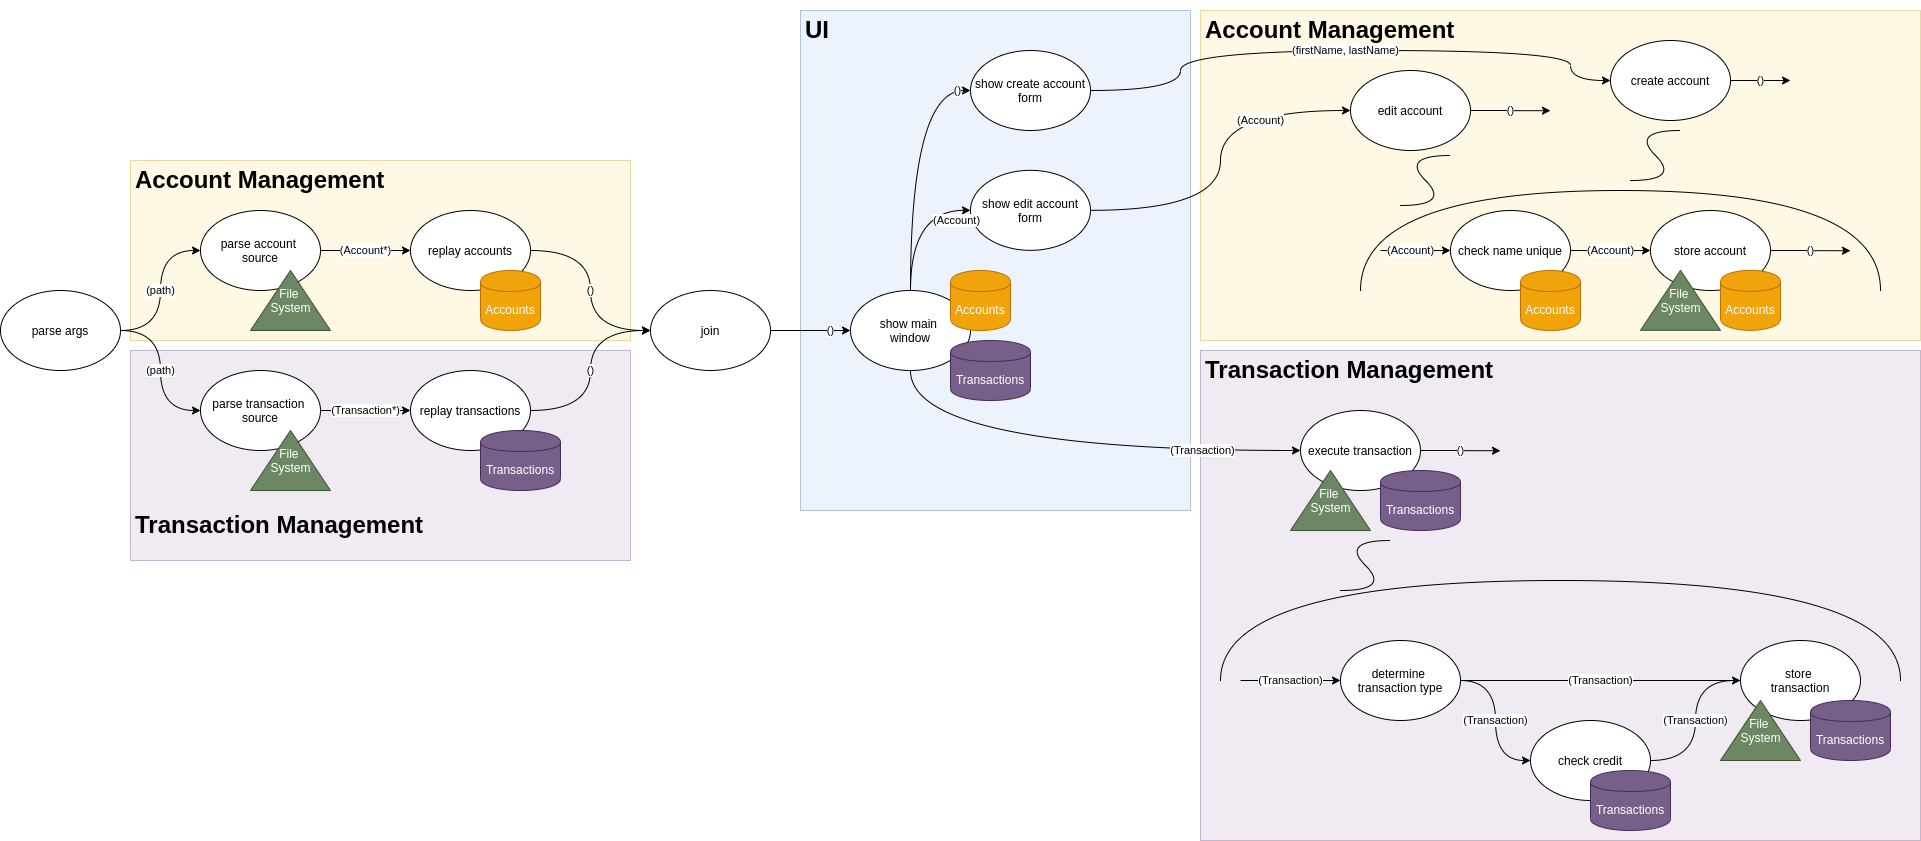

The diagram above was exported from draw.io. Its source (the exported page's mxGraphModel, read from the mxfile embedded in the PNG):
<mxGraphModel dx="918" dy="2002" grid="1" gridSize="10" guides="1" tooltips="1" connect="1" arrows="1" fold="1" page="1" pageScale="1" pageWidth="827" pageHeight="1169" math="0" shadow="0">
  <root>
    <mxCell id="0" />
    <mxCell id="1" parent="0" />
    <mxCell id="9YYySCrU0qCCxlODrMaQ-2" value="&lt;h1&gt;Account Management&lt;/h1&gt;" style="text;html=1;strokeColor=#d6b656;fillColor=#fff2cc;spacing=5;spacingTop=-20;whiteSpace=wrap;overflow=hidden;rounded=0;shadow=0;comic=0;opacity=50;" vertex="1" parent="1">
      <mxGeometry x="160" y="-890" width="500" height="180" as="geometry" />
    </mxCell>
    <mxCell id="9YYySCrU0qCCxlODrMaQ-1" value="&lt;h1&gt;Transaction Management&lt;/h1&gt;" style="text;html=1;strokeColor=#9673a6;fillColor=#e1d5e7;spacing=5;spacingTop=-20;whiteSpace=wrap;overflow=hidden;rounded=0;shadow=0;comic=0;opacity=50;labelPosition=center;verticalLabelPosition=middle;align=left;verticalAlign=bottom;" vertex="1" parent="1">
      <mxGeometry x="160" y="-700" width="500" height="210" as="geometry" />
    </mxCell>
    <mxCell id="pogjdgx8DvleWzKwPH56-266" value="&lt;h1&gt;Transaction Management&lt;/h1&gt;" style="text;html=1;strokeColor=#9673a6;fillColor=#e1d5e7;spacing=5;spacingTop=-20;whiteSpace=wrap;overflow=hidden;rounded=0;shadow=0;comic=0;opacity=50;" parent="1" vertex="1">
      <mxGeometry x="1230" y="-700" width="720" height="490" as="geometry" />
    </mxCell>
    <mxCell id="pogjdgx8DvleWzKwPH56-265" value="&lt;h1&gt;Account Management&lt;/h1&gt;" style="text;html=1;strokeColor=#d6b656;fillColor=#fff2cc;spacing=5;spacingTop=-20;whiteSpace=wrap;overflow=hidden;rounded=0;shadow=0;comic=0;opacity=50;" parent="1" vertex="1">
      <mxGeometry x="1230" y="-1040" width="720" height="330" as="geometry" />
    </mxCell>
    <mxCell id="pogjdgx8DvleWzKwPH56-264" value="&lt;h1&gt;UI&lt;/h1&gt;" style="text;html=1;strokeColor=#6c8ebf;fillColor=#dae8fc;spacing=5;spacingTop=-20;whiteSpace=wrap;overflow=hidden;rounded=0;shadow=0;comic=0;opacity=50;" parent="1" vertex="1">
      <mxGeometry x="830" y="-1040" width="390" height="500" as="geometry" />
    </mxCell>
    <mxCell id="pogjdgx8DvleWzKwPH56-162" value="(path)" style="edgeStyle=orthogonalEdgeStyle;rounded=0;orthogonalLoop=1;jettySize=auto;html=1;exitX=1;exitY=0.5;exitDx=0;exitDy=0;entryX=0;entryY=0.5;entryDx=0;entryDy=0;curved=1;" parent="1" source="pogjdgx8DvleWzKwPH56-160" target="pogjdgx8DvleWzKwPH56-161" edge="1">
      <mxGeometry relative="1" as="geometry" />
    </mxCell>
    <mxCell id="pogjdgx8DvleWzKwPH56-190" value="(path)" style="rounded=0;orthogonalLoop=1;jettySize=auto;html=1;exitX=1;exitY=0.5;exitDx=0;exitDy=0;entryX=0;entryY=0.5;entryDx=0;entryDy=0;edgeStyle=orthogonalEdgeStyle;curved=1;" parent="1" source="pogjdgx8DvleWzKwPH56-160" target="pogjdgx8DvleWzKwPH56-184" edge="1">
      <mxGeometry relative="1" as="geometry" />
    </mxCell>
    <mxCell id="pogjdgx8DvleWzKwPH56-160" value="parse args" style="ellipse;whiteSpace=wrap;html=1;" parent="1" vertex="1">
      <mxGeometry x="30" y="-760" width="120" height="80" as="geometry" />
    </mxCell>
    <mxCell id="pogjdgx8DvleWzKwPH56-164" value="(Account*)" style="edgeStyle=orthogonalEdgeStyle;rounded=0;orthogonalLoop=1;jettySize=auto;html=1;exitX=1;exitY=0.5;exitDx=0;exitDy=0;entryX=0;entryY=0.5;entryDx=0;entryDy=0;" parent="1" source="pogjdgx8DvleWzKwPH56-161" target="pogjdgx8DvleWzKwPH56-165" edge="1">
      <mxGeometry relative="1" as="geometry">
        <mxPoint x="270" y="-800" as="targetPoint" />
      </mxGeometry>
    </mxCell>
    <mxCell id="pogjdgx8DvleWzKwPH56-161" value="parse account &lt;br&gt;source" style="ellipse;whiteSpace=wrap;html=1;" parent="1" vertex="1">
      <mxGeometry x="230" y="-840" width="120" height="80" as="geometry" />
    </mxCell>
    <mxCell id="pogjdgx8DvleWzKwPH56-221" value="()" style="edgeStyle=orthogonalEdgeStyle;curved=1;rounded=0;orthogonalLoop=1;jettySize=auto;html=1;exitX=1;exitY=0.5;exitDx=0;exitDy=0;entryX=0;entryY=0.5;entryDx=0;entryDy=0;" parent="1" source="pogjdgx8DvleWzKwPH56-165" target="pogjdgx8DvleWzKwPH56-258" edge="1">
      <mxGeometry relative="1" as="geometry" />
    </mxCell>
    <mxCell id="pogjdgx8DvleWzKwPH56-165" value="replay accounts" style="ellipse;whiteSpace=wrap;html=1;" parent="1" vertex="1">
      <mxGeometry x="440" y="-840" width="120" height="80" as="geometry" />
    </mxCell>
    <mxCell id="pogjdgx8DvleWzKwPH56-171" value="File &lt;br&gt;System" style="verticalLabelPosition=middle;verticalAlign=middle;html=1;shape=mxgraph.basic.acute_triangle;dx=0.5;rounded=0;shadow=0;comic=0;horizontal=1;labelPosition=center;align=center;fillColor=#6d8764;strokeColor=#3A5431;fontColor=#ffffff;" parent="1" vertex="1">
      <mxGeometry x="280" y="-780" width="80" height="60" as="geometry" />
    </mxCell>
    <mxCell id="pogjdgx8DvleWzKwPH56-196" value="()" style="edgeStyle=orthogonalEdgeStyle;curved=1;rounded=0;orthogonalLoop=1;jettySize=auto;html=1;exitX=1;exitY=0.5;exitDx=0;exitDy=0;" parent="1" source="pogjdgx8DvleWzKwPH56-173" edge="1">
      <mxGeometry relative="1" as="geometry">
        <mxPoint x="1820" y="-970" as="targetPoint" />
      </mxGeometry>
    </mxCell>
    <mxCell id="pogjdgx8DvleWzKwPH56-173" value="create account" style="ellipse;whiteSpace=wrap;html=1;" parent="1" vertex="1">
      <mxGeometry x="1640" y="-1010" width="120" height="80" as="geometry" />
    </mxCell>
    <mxCell id="pogjdgx8DvleWzKwPH56-178" value="Accounts" style="shape=cylinder;whiteSpace=wrap;html=1;boundedLbl=1;backgroundOutline=1;rounded=0;shadow=0;comic=0;fillColor=#f0a30a;strokeColor=#BD7000;fontColor=#ffffff;" parent="1" vertex="1">
      <mxGeometry x="510" y="-780" width="60" height="60" as="geometry" />
    </mxCell>
    <mxCell id="pogjdgx8DvleWzKwPH56-198" value="()" style="edgeStyle=orthogonalEdgeStyle;curved=1;rounded=0;orthogonalLoop=1;jettySize=auto;html=1;exitX=1;exitY=0.5;exitDx=0;exitDy=0;" parent="1" source="pogjdgx8DvleWzKwPH56-179" edge="1">
      <mxGeometry relative="1" as="geometry">
        <mxPoint x="1580" y="-939.83" as="targetPoint" />
      </mxGeometry>
    </mxCell>
    <mxCell id="pogjdgx8DvleWzKwPH56-179" value="edit account" style="ellipse;whiteSpace=wrap;html=1;" parent="1" vertex="1">
      <mxGeometry x="1380" y="-980" width="120" height="80" as="geometry" />
    </mxCell>
    <mxCell id="pogjdgx8DvleWzKwPH56-181" value="(Account)" style="edgeStyle=orthogonalEdgeStyle;rounded=0;orthogonalLoop=1;jettySize=auto;html=1;entryX=0;entryY=0.5;entryDx=0;entryDy=0;exitX=1;exitY=0.5;exitDx=0;exitDy=0;curved=1;" parent="1" source="pogjdgx8DvleWzKwPH56-216" target="pogjdgx8DvleWzKwPH56-179" edge="1">
      <mxGeometry x="0.5" y="-10" relative="1" as="geometry">
        <mxPoint x="1490" y="-966.3399999999999" as="sourcePoint" />
        <mxPoint x="1630" y="-926.3399999999999" as="targetPoint" />
        <mxPoint as="offset" />
      </mxGeometry>
    </mxCell>
    <mxCell id="pogjdgx8DvleWzKwPH56-183" value="(Transaction*)" style="edgeStyle=orthogonalEdgeStyle;rounded=0;orthogonalLoop=1;jettySize=auto;html=1;exitX=1;exitY=0.5;exitDx=0;exitDy=0;entryX=0;entryY=0.5;entryDx=0;entryDy=0;" parent="1" source="pogjdgx8DvleWzKwPH56-184" target="pogjdgx8DvleWzKwPH56-187" edge="1">
      <mxGeometry relative="1" as="geometry">
        <mxPoint x="270" y="-640" as="targetPoint" />
      </mxGeometry>
    </mxCell>
    <mxCell id="pogjdgx8DvleWzKwPH56-184" value="parse transaction&amp;nbsp;&lt;br&gt;source" style="ellipse;whiteSpace=wrap;html=1;" parent="1" vertex="1">
      <mxGeometry x="230" y="-680" width="120" height="80" as="geometry" />
    </mxCell>
    <mxCell id="pogjdgx8DvleWzKwPH56-222" value="()" style="edgeStyle=orthogonalEdgeStyle;curved=1;rounded=0;orthogonalLoop=1;jettySize=auto;html=1;exitX=1;exitY=0.5;exitDx=0;exitDy=0;entryX=0;entryY=0.5;entryDx=0;entryDy=0;" parent="1" source="pogjdgx8DvleWzKwPH56-187" target="pogjdgx8DvleWzKwPH56-258" edge="1">
      <mxGeometry relative="1" as="geometry" />
    </mxCell>
    <mxCell id="pogjdgx8DvleWzKwPH56-187" value="replay transactions" style="ellipse;whiteSpace=wrap;html=1;" parent="1" vertex="1">
      <mxGeometry x="440" y="-680" width="120" height="80" as="geometry" />
    </mxCell>
    <mxCell id="pogjdgx8DvleWzKwPH56-215" value="()" style="edgeStyle=orthogonalEdgeStyle;curved=1;rounded=0;orthogonalLoop=1;jettySize=auto;html=1;entryX=0;entryY=0.5;entryDx=0;entryDy=0;exitX=0.5;exitY=0;exitDx=0;exitDy=0;" parent="1" source="pogjdgx8DvleWzKwPH56-218" target="pogjdgx8DvleWzKwPH56-214" edge="1">
      <mxGeometry x="0.8966" relative="1" as="geometry">
        <mxPoint x="1080" y="-1120" as="sourcePoint" />
        <mxPoint as="offset" />
      </mxGeometry>
    </mxCell>
    <mxCell id="pogjdgx8DvleWzKwPH56-188" value="File &lt;br&gt;System" style="verticalLabelPosition=middle;verticalAlign=middle;html=1;shape=mxgraph.basic.acute_triangle;dx=0.5;rounded=0;shadow=0;comic=0;horizontal=1;labelPosition=center;align=center;fillColor=#6d8764;strokeColor=#3A5431;fontColor=#ffffff;" parent="1" vertex="1">
      <mxGeometry x="280" y="-620" width="80" height="60" as="geometry" />
    </mxCell>
    <mxCell id="pogjdgx8DvleWzKwPH56-189" value="Transactions" style="shape=cylinder;whiteSpace=wrap;html=1;boundedLbl=1;backgroundOutline=1;rounded=0;shadow=0;comic=0;fillColor=#76608a;strokeColor=#432D57;fontColor=#ffffff;" parent="1" vertex="1">
      <mxGeometry x="510" y="-620" width="80" height="60" as="geometry" />
    </mxCell>
    <mxCell id="pogjdgx8DvleWzKwPH56-275" value="(firstName, lastName)" style="edgeStyle=orthogonalEdgeStyle;curved=1;rounded=0;orthogonalLoop=1;jettySize=auto;html=1;exitX=1;exitY=0.5;exitDx=0;exitDy=0;entryX=0;entryY=0.5;entryDx=0;entryDy=0;endArrow=classic;endFill=1;" parent="1" source="pogjdgx8DvleWzKwPH56-214" target="pogjdgx8DvleWzKwPH56-173" edge="1">
      <mxGeometry relative="1" as="geometry">
        <Array as="points">
          <mxPoint x="1210" y="-960" />
          <mxPoint x="1210" y="-1000" />
          <mxPoint x="1600" y="-1000" />
          <mxPoint x="1600" y="-970" />
        </Array>
      </mxGeometry>
    </mxCell>
    <mxCell id="pogjdgx8DvleWzKwPH56-214" value="show create account form" style="ellipse;whiteSpace=wrap;html=1;" parent="1" vertex="1">
      <mxGeometry x="1000" y="-1000" width="120" height="80" as="geometry" />
    </mxCell>
    <mxCell id="pogjdgx8DvleWzKwPH56-216" value="show edit account form" style="ellipse;whiteSpace=wrap;html=1;" parent="1" vertex="1">
      <mxGeometry x="1000" y="-880.17" width="120" height="80" as="geometry" />
    </mxCell>
    <mxCell id="pogjdgx8DvleWzKwPH56-217" value="(Account)" style="edgeStyle=orthogonalEdgeStyle;curved=1;rounded=0;orthogonalLoop=1;jettySize=auto;html=1;entryX=0;entryY=0.5;entryDx=0;entryDy=0;exitX=0.5;exitY=0;exitDx=0;exitDy=0;" parent="1" source="pogjdgx8DvleWzKwPH56-218" target="pogjdgx8DvleWzKwPH56-216" edge="1">
      <mxGeometry x="0.7945" y="-10" relative="1" as="geometry">
        <mxPoint x="1080" y="-960" as="sourcePoint" />
        <mxPoint x="1140.000000000004" y="-970" as="targetPoint" />
        <mxPoint as="offset" />
      </mxGeometry>
    </mxCell>
    <mxCell id="pogjdgx8DvleWzKwPH56-218" value="show main &lt;br&gt;window" style="ellipse;whiteSpace=wrap;html=1;" parent="1" vertex="1">
      <mxGeometry x="880" y="-760" width="120" height="80" as="geometry" />
    </mxCell>
    <mxCell id="pogjdgx8DvleWzKwPH56-226" value="(Transaction)" style="edgeStyle=orthogonalEdgeStyle;curved=1;rounded=0;orthogonalLoop=1;jettySize=auto;html=1;exitX=0.5;exitY=1;exitDx=0;exitDy=0;entryX=0;entryY=0.5;entryDx=0;entryDy=0;" parent="1" source="pogjdgx8DvleWzKwPH56-218" target="pogjdgx8DvleWzKwPH56-225" edge="1">
      <mxGeometry x="0.5833" relative="1" as="geometry">
        <mxPoint as="offset" />
        <mxPoint x="1120" y="-600" as="sourcePoint" />
      </mxGeometry>
    </mxCell>
    <mxCell id="pogjdgx8DvleWzKwPH56-257" value="()" style="edgeStyle=orthogonalEdgeStyle;curved=1;rounded=0;orthogonalLoop=1;jettySize=auto;html=1;exitX=1;exitY=0.5;exitDx=0;exitDy=0;endArrow=classic;endFill=1;" parent="1" source="pogjdgx8DvleWzKwPH56-225" edge="1">
      <mxGeometry relative="1" as="geometry">
        <mxPoint x="1530" y="-599.7586206896549" as="targetPoint" />
      </mxGeometry>
    </mxCell>
    <mxCell id="pogjdgx8DvleWzKwPH56-225" value="execute transaction" style="ellipse;whiteSpace=wrap;html=1;" parent="1" vertex="1">
      <mxGeometry x="1330" y="-640" width="120" height="80" as="geometry" />
    </mxCell>
    <mxCell id="pogjdgx8DvleWzKwPH56-227" value="Accounts" style="shape=cylinder;whiteSpace=wrap;html=1;boundedLbl=1;backgroundOutline=1;rounded=0;shadow=0;comic=0;fillColor=#f0a30a;strokeColor=#BD7000;fontColor=#ffffff;" parent="1" vertex="1">
      <mxGeometry x="980" y="-780" width="60" height="60" as="geometry" />
    </mxCell>
    <mxCell id="pogjdgx8DvleWzKwPH56-231" value="(Transaction)" style="edgeStyle=orthogonalEdgeStyle;rounded=0;orthogonalLoop=1;jettySize=auto;html=1;entryX=0;entryY=0.5;entryDx=0;entryDy=0;exitX=1;exitY=0.5;exitDx=0;exitDy=0;curved=1;" parent="1" source="pogjdgx8DvleWzKwPH56-233" target="pogjdgx8DvleWzKwPH56-243" edge="1">
      <mxGeometry relative="1" as="geometry">
        <mxPoint x="1810" y="-370.41999999999996" as="sourcePoint" />
        <mxPoint x="1650.0000000000095" y="-370" as="targetPoint" />
        <mxPoint as="offset" />
      </mxGeometry>
    </mxCell>
    <mxCell id="pogjdgx8DvleWzKwPH56-248" value="(Transaction)" style="edgeStyle=orthogonalEdgeStyle;curved=1;rounded=0;orthogonalLoop=1;jettySize=auto;html=1;exitX=1;exitY=0.5;exitDx=0;exitDy=0;entryX=0;entryY=0.5;entryDx=0;entryDy=0;endArrow=none;endFill=0;" parent="1" source="pogjdgx8DvleWzKwPH56-233" target="pogjdgx8DvleWzKwPH56-236" edge="1">
      <mxGeometry relative="1" as="geometry" />
    </mxCell>
    <mxCell id="pogjdgx8DvleWzKwPH56-233" value="determine &lt;br&gt;transaction type" style="ellipse;whiteSpace=wrap;html=1;" parent="1" vertex="1">
      <mxGeometry x="1370" y="-410" width="120" height="80" as="geometry" />
    </mxCell>
    <mxCell id="pogjdgx8DvleWzKwPH56-192" value="File &lt;br&gt;System" style="verticalLabelPosition=middle;verticalAlign=middle;html=1;shape=mxgraph.basic.acute_triangle;dx=0.5;rounded=0;shadow=0;comic=0;horizontal=1;labelPosition=center;align=center;fillColor=#6d8764;strokeColor=#3A5431;fontColor=#ffffff;" parent="1" vertex="1">
      <mxGeometry x="1320" y="-580" width="80" height="60" as="geometry" />
    </mxCell>
    <mxCell id="pogjdgx8DvleWzKwPH56-195" value="Transactions" style="shape=cylinder;whiteSpace=wrap;html=1;boundedLbl=1;backgroundOutline=1;rounded=0;shadow=0;comic=0;fillColor=#76608a;strokeColor=#432D57;fontColor=#ffffff;" parent="1" vertex="1">
      <mxGeometry x="1410" y="-580" width="80" height="60" as="geometry" />
    </mxCell>
    <mxCell id="pogjdgx8DvleWzKwPH56-236" value="store&amp;nbsp;&lt;br&gt;transaction" style="ellipse;whiteSpace=wrap;html=1;" parent="1" vertex="1">
      <mxGeometry x="1770" y="-410.0000000000001" width="120" height="80" as="geometry" />
    </mxCell>
    <mxCell id="pogjdgx8DvleWzKwPH56-213" value="Transactions" style="shape=cylinder;whiteSpace=wrap;html=1;boundedLbl=1;backgroundOutline=1;rounded=0;shadow=0;comic=0;fillColor=#76608a;strokeColor=#432D57;fontColor=#ffffff;" parent="1" vertex="1">
      <mxGeometry x="1840" y="-350.0000000000001" width="80" height="60" as="geometry" />
    </mxCell>
    <mxCell id="pogjdgx8DvleWzKwPH56-211" value="File &lt;br&gt;System" style="verticalLabelPosition=middle;verticalAlign=middle;html=1;shape=mxgraph.basic.acute_triangle;dx=0.5;rounded=0;shadow=0;comic=0;horizontal=1;labelPosition=center;align=center;fillColor=#6d8764;strokeColor=#3A5431;fontColor=#ffffff;" parent="1" vertex="1">
      <mxGeometry x="1750" y="-350.0000000000001" width="80" height="60" as="geometry" />
    </mxCell>
    <mxCell id="pogjdgx8DvleWzKwPH56-239" value="" style="curved=1;endArrow=none;html=1;endFill=0;" parent="1" edge="1">
      <mxGeometry width="50" height="50" relative="1" as="geometry">
        <mxPoint x="1370" y="-460" as="sourcePoint" />
        <mxPoint x="1420" y="-510" as="targetPoint" />
        <Array as="points">
          <mxPoint x="1420" y="-460" />
          <mxPoint x="1370" y="-510" />
        </Array>
      </mxGeometry>
    </mxCell>
    <mxCell id="pogjdgx8DvleWzKwPH56-240" value="" style="endArrow=none;html=1;edgeStyle=orthogonalEdgeStyle;curved=1;" parent="1" edge="1">
      <mxGeometry width="50" height="50" relative="1" as="geometry">
        <mxPoint x="1250" y="-370" as="sourcePoint" />
        <mxPoint x="1930" y="-370" as="targetPoint" />
        <Array as="points">
          <mxPoint x="1250" y="-470" />
          <mxPoint x="1930" y="-470" />
        </Array>
      </mxGeometry>
    </mxCell>
    <mxCell id="pogjdgx8DvleWzKwPH56-242" value="(Transaction)" style="edgeStyle=orthogonalEdgeStyle;curved=1;rounded=0;orthogonalLoop=1;jettySize=auto;html=1;exitX=1;exitY=0.5;exitDx=0;exitDy=0;entryX=0;entryY=0.5;entryDx=0;entryDy=0;" parent="1" source="pogjdgx8DvleWzKwPH56-243" target="pogjdgx8DvleWzKwPH56-236" edge="1">
      <mxGeometry relative="1" as="geometry">
        <mxPoint x="1889.9999999999832" y="-190" as="targetPoint" />
        <mxPoint as="offset" />
      </mxGeometry>
    </mxCell>
    <mxCell id="pogjdgx8DvleWzKwPH56-243" value="check credit" style="ellipse;whiteSpace=wrap;html=1;" parent="1" vertex="1">
      <mxGeometry x="1560" y="-330.0000000000001" width="120" height="80" as="geometry" />
    </mxCell>
    <mxCell id="pogjdgx8DvleWzKwPH56-245" value="Transactions" style="shape=cylinder;whiteSpace=wrap;html=1;boundedLbl=1;backgroundOutline=1;rounded=0;shadow=0;comic=0;fillColor=#76608a;strokeColor=#432D57;fontColor=#ffffff;" parent="1" vertex="1">
      <mxGeometry x="1620" y="-280.0000000000001" width="80" height="60" as="geometry" />
    </mxCell>
    <mxCell id="pogjdgx8DvleWzKwPH56-247" value="(Transaction)" style="edgeStyle=orthogonalEdgeStyle;rounded=0;orthogonalLoop=1;jettySize=auto;html=1;entryX=0;entryY=0.5;entryDx=0;entryDy=0;curved=1;" parent="1" target="pogjdgx8DvleWzKwPH56-233" edge="1">
      <mxGeometry relative="1" as="geometry">
        <mxPoint x="1270" y="-370" as="sourcePoint" />
        <mxPoint x="1340.0000000000095" y="-490" as="targetPoint" />
        <mxPoint as="offset" />
      </mxGeometry>
    </mxCell>
    <mxCell id="pogjdgx8DvleWzKwPH56-255" value="(Account)" style="edgeStyle=orthogonalEdgeStyle;curved=1;rounded=0;orthogonalLoop=1;jettySize=auto;html=1;exitX=1;exitY=0.5;exitDx=0;exitDy=0;entryX=0;entryY=0.5;entryDx=0;entryDy=0;endArrow=classic;endFill=1;" parent="1" source="pogjdgx8DvleWzKwPH56-250" target="pogjdgx8DvleWzKwPH56-253" edge="1">
      <mxGeometry relative="1" as="geometry" />
    </mxCell>
    <mxCell id="pogjdgx8DvleWzKwPH56-250" value="check name unique" style="ellipse;whiteSpace=wrap;html=1;" parent="1" vertex="1">
      <mxGeometry x="1480" y="-840" width="120" height="80" as="geometry" />
    </mxCell>
    <mxCell id="pogjdgx8DvleWzKwPH56-251" value="Accounts" style="shape=cylinder;whiteSpace=wrap;html=1;boundedLbl=1;backgroundOutline=1;rounded=0;shadow=0;comic=0;fillColor=#f0a30a;strokeColor=#BD7000;fontColor=#ffffff;" parent="1" vertex="1">
      <mxGeometry x="1550" y="-780" width="60" height="60" as="geometry" />
    </mxCell>
    <mxCell id="pogjdgx8DvleWzKwPH56-256" value="()" style="edgeStyle=orthogonalEdgeStyle;curved=1;rounded=0;orthogonalLoop=1;jettySize=auto;html=1;exitX=1;exitY=0.5;exitDx=0;exitDy=0;endArrow=classic;endFill=1;" parent="1" source="pogjdgx8DvleWzKwPH56-253" edge="1">
      <mxGeometry relative="1" as="geometry">
        <mxPoint x="1880" y="-799.7586206896551" as="targetPoint" />
      </mxGeometry>
    </mxCell>
    <mxCell id="pogjdgx8DvleWzKwPH56-253" value="store account" style="ellipse;whiteSpace=wrap;html=1;" parent="1" vertex="1">
      <mxGeometry x="1680" y="-840" width="120" height="80" as="geometry" />
    </mxCell>
    <mxCell id="pogjdgx8DvleWzKwPH56-175" value="File &lt;br&gt;System" style="verticalLabelPosition=middle;verticalAlign=middle;html=1;shape=mxgraph.basic.acute_triangle;dx=0.5;rounded=0;shadow=0;comic=0;horizontal=1;labelPosition=center;align=center;fillColor=#6d8764;strokeColor=#3A5431;fontColor=#ffffff;" parent="1" vertex="1">
      <mxGeometry x="1670" y="-780.17" width="80" height="60" as="geometry" />
    </mxCell>
    <mxCell id="pogjdgx8DvleWzKwPH56-177" value="Accounts" style="shape=cylinder;whiteSpace=wrap;html=1;boundedLbl=1;backgroundOutline=1;rounded=0;shadow=0;comic=0;fillColor=#f0a30a;strokeColor=#BD7000;fontColor=#ffffff;" parent="1" vertex="1">
      <mxGeometry x="1750" y="-780.17" width="60" height="60" as="geometry" />
    </mxCell>
    <mxCell id="pogjdgx8DvleWzKwPH56-259" value="()" style="edgeStyle=orthogonalEdgeStyle;curved=1;rounded=0;orthogonalLoop=1;jettySize=auto;html=1;exitX=1;exitY=0.5;exitDx=0;exitDy=0;entryX=0;entryY=0.5;entryDx=0;entryDy=0;endArrow=classic;endFill=1;" parent="1" source="pogjdgx8DvleWzKwPH56-258" target="pogjdgx8DvleWzKwPH56-218" edge="1">
      <mxGeometry x="0.5" relative="1" as="geometry">
        <mxPoint as="offset" />
      </mxGeometry>
    </mxCell>
    <mxCell id="pogjdgx8DvleWzKwPH56-258" value="join" style="ellipse;whiteSpace=wrap;html=1;" parent="1" vertex="1">
      <mxGeometry x="680" y="-760" width="120" height="80" as="geometry" />
    </mxCell>
    <mxCell id="pogjdgx8DvleWzKwPH56-260" value="Transactions" style="shape=cylinder;whiteSpace=wrap;html=1;boundedLbl=1;backgroundOutline=1;rounded=0;shadow=0;comic=0;fillColor=#76608a;strokeColor=#432D57;fontColor=#ffffff;" parent="1" vertex="1">
      <mxGeometry x="980" y="-710" width="80" height="60" as="geometry" />
    </mxCell>
    <mxCell id="pogjdgx8DvleWzKwPH56-271" value="" style="endArrow=none;html=1;edgeStyle=orthogonalEdgeStyle;curved=1;" parent="1" edge="1">
      <mxGeometry width="50" height="50" relative="1" as="geometry">
        <mxPoint x="1390" y="-760" as="sourcePoint" />
        <mxPoint x="1910" y="-760" as="targetPoint" />
        <Array as="points">
          <mxPoint x="1390" y="-760" />
          <mxPoint x="1390" y="-860" />
          <mxPoint x="1910" y="-860" />
        </Array>
      </mxGeometry>
    </mxCell>
    <mxCell id="pogjdgx8DvleWzKwPH56-272" value="" style="curved=1;endArrow=none;html=1;endFill=0;" parent="1" edge="1">
      <mxGeometry width="50" height="50" relative="1" as="geometry">
        <mxPoint x="1480" y="-895.0000000000001" as="sourcePoint" />
        <mxPoint x="1430" y="-845.0000000000001" as="targetPoint" />
        <Array as="points">
          <mxPoint x="1430" y="-895.0000000000001" />
          <mxPoint x="1480" y="-845.0000000000001" />
        </Array>
      </mxGeometry>
    </mxCell>
    <mxCell id="pogjdgx8DvleWzKwPH56-273" value="" style="curved=1;endArrow=none;html=1;endFill=0;" parent="1" edge="1">
      <mxGeometry width="50" height="50" relative="1" as="geometry">
        <mxPoint x="1710" y="-920" as="sourcePoint" />
        <mxPoint x="1660" y="-870" as="targetPoint" />
        <Array as="points">
          <mxPoint x="1660" y="-920.0000000000001" />
          <mxPoint x="1710" y="-870.0000000000001" />
        </Array>
      </mxGeometry>
    </mxCell>
    <mxCell id="pogjdgx8DvleWzKwPH56-277" value="(Account)" style="edgeStyle=orthogonalEdgeStyle;curved=1;rounded=0;orthogonalLoop=1;jettySize=auto;html=1;entryX=0;entryY=0.5;entryDx=0;entryDy=0;endArrow=classic;endFill=1;" parent="1" target="pogjdgx8DvleWzKwPH56-250" edge="1">
      <mxGeometry x="-0.1429" relative="1" as="geometry">
        <mxPoint x="1410" y="-800" as="sourcePoint" />
        <mxPoint x="1460.000000000011" y="-800.86" as="targetPoint" />
        <mxPoint as="offset" />
      </mxGeometry>
    </mxCell>
  </root>
</mxGraphModel>